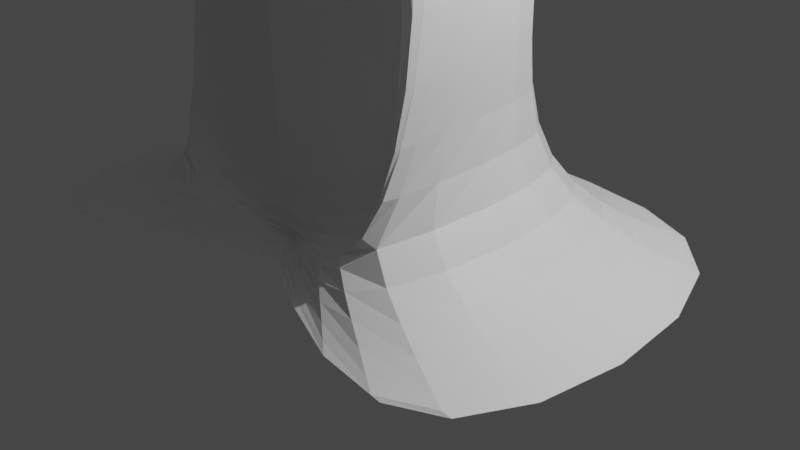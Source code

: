 # Source: mapletree.blend  (saved by Blender 3.4.6; exported with 4.5.12 LTS)
import bpy
from mathutils import Matrix  # noqa: F401  (used for matrix-valued properties, if any)

bpy.ops.wm.read_factory_settings(use_empty=True)
scene = bpy.context.scene
scene.name = 'Scene'

# ---- collections
col_collection = bpy.data.collections.new('Collection'); scene.collection.children.link(col_collection)

# ---- materials (node trees are filled in below, after node groups)
mat_material = bpy.data.materials.new('Material')
mat_material.alpha_threshold = 0.0
mat_material.use_transparent_shadow = False
mat_material.roughness = 0.5
mat_material.line_color = (0.0, 0.0, 0.0, 1.0)

# ---- material node trees
mat_material.use_nodes = True; mat_material.node_tree.nodes.clear()
_N = mat_material.node_tree.nodes; _L = mat_material.node_tree.links
n0 = _N.new('ShaderNodeOutputMaterial'); n0.name = 'Material Output'; n0.location = (300, 300)
n1 = _N.new('ShaderNodeBsdfPrincipled'); n1.name = 'Principled BSDF'; n1.location = (10, 300)
n1.distribution = 'GGX'
n1.subsurface_method = 'RANDOM_WALK_SKIN'
n1.inputs[3].default_value = 1.45
n1.inputs[27].default_value = (0.0, 0.0, 0.0, 1.0)
n1.inputs[28].default_value = 1.0
_L.new(n1.outputs[0], n0.inputs[0])
n0.is_active_output = True

# ---- world
world_world = bpy.data.worlds.new('World'); scene.world = world_world
world_world.use_nodes = True; world_world.node_tree.nodes.clear()
_N = world_world.node_tree.nodes; _L = world_world.node_tree.links
n0 = _N.new('ShaderNodeOutputWorld'); n0.name = 'World Output'; n0.location = (300, 300)
n1 = _N.new('ShaderNodeBackground'); n1.name = 'Background'; n1.location = (10, 300)
n1.inputs[0].default_value = (0.05088, 0.05088, 0.05088, 1.0)
_L.new(n1.outputs[0], n0.inputs[0])
n0.is_active_output = True
world_world.color = (0.05088, 0.05088, 0.05088)
world_world.use_sun_shadow = False
world_world.sun_shadow_jitter_overblur = 0.0

# ---- cameras
cam_camera = bpy.data.cameras.new('Camera')
cam_camera.clip_end = 100.0
cam_camera.ortho_scale = 7.314

# ---- lights
light_light = bpy.data.lights.new('Light', 'POINT')
light_light.transmission_factor = 0.0
light_light.energy = 1000.0
light_light.shadow_soft_size = 0.1
light_light.shadow_maximum_resolution = 0.006
light_light.use_absolute_resolution = True

# ---- meshes
me_cube = bpy.data.meshes.new('Cube')
me_cube.from_pydata([(0.0, 1.045, 2.289), (0.0, 1.038, 0.2889), (0.0, -1.274, 2.287), (0.0, -1.274, 0.2873), (-1.482, 0.6482, 2.429), (-1.309, 1.202, 0.6619), (-1.496, -1.04, 2.431), (-1.349, -2.192, 0.6651), (-3.221, 1.912, 0.04582), (-3.221, -3.202, 0.04582), (0.0, 1.912, 0.04582), (0.0, -1.541, 0.1237), (-3.682, 2.394, 0.04582), (-3.682, -3.685, 0.04582), (0.0, 2.394, 0.04582), (0.0, -1.78, 0.1237), (-1.526, -1.228, 0.4306), (-1.526, -1.228, 2.431), (0.0, -1.461, 2.287), (0.0, -1.461, 0.2873), (0.0, -1.449, 5.408), (-1.335, -1.162, 5.584), (0.0, 1.393, 5.41), (-1.318, 0.9074, 5.582), (0.0, -1.679, 5.408), (-1.371, -1.392, 5.584), (0.0, -1.576, 7.37), (-1.15, -1.252, 7.569), (0.0, 1.305, 8.142), (-0.7974, 1.062, 8.228), (0.0, -1.836, 7.37), (-1.191, -1.512, 7.569), (0.0, -1.321, 9.968), (-1.012, -1.098, 10.11), (0.0, 0.9774, 9.292), (-0.7389, 0.8091, 9.351), (0.0, -1.501, 9.968), (-1.04, -1.277, 10.11), (0.0, -1.593, 10.77), (-1.177, -1.255, 10.97), (0.0, 1.875, 9.746), (-0.7644, 1.621, 9.835), (0.0, -1.864, 10.77), (-1.219, -1.527, 10.97), (0.0, -1.712, 11.15), (-1.772, -1.374, 11.36), (0.0, 1.756, 10.13), (-1.359, 1.502, 10.22), (0.0, -1.983, 11.15), (-1.814, -1.645, 11.36), (0.0, -0.9937, 15.7), (0.0, 2.199, 20.61), (0.0, 2.474, 14.68), (0.0, -1.265, 15.7), (0.0, 1.412, 20.84), (-8.967, -0.7682, 11.37), (-9.379, -3.645, 12.51), (0.0, -4.253, 12.3), (-9.422, -3.916, 12.51), (-8.883, -2.927, 17.06), (0.0, -3.535, 16.85), (-8.926, -3.198, 17.06), (-2.735, 6.447, 9.557), (0.0, 6.701, 9.468), (0.0, 7.419, 14.02), (-9.847, 4.895, 15.26), (-10.34, 4.176, 10.71), (0.0, 0.01197, 20.91), (-0.2371, -7.233, 17.78), (0.0, 3.48, 19.89), (-9.826, -7.613, 13.44), (0.0, -0.2591, 20.91), (-0.2371, -7.951, 13.23), (-8.355, -1.921, 22.27), (-7.943, 0.9557, 21.13), (0.0, -2.53, 22.06), (-8.397, -2.192, 22.27), (-1.711, 8.171, 19.32), (0.0, 8.425, 19.23), (-9.319, 5.9, 20.47), (0.0, 1.351, 20.84), (0.0, 0.8355, 21.1), (0.0, 3.32, 20.46), (-9.33, -6.895, 17.99), (-8.802, -5.889, 23.2), (-0.2371, -6.227, 22.99), (-3.294, 10.0, 16.7), (-3.57, 9.48, 13.98), (-7.536, 8.296, 14.58), (-7.261, 8.82, 17.3), (0.07107, 8.015, 14.55), (0.07107, 8.539, 17.27), (-3.828, 9.105, 11.61), (0.07107, 7.64, 12.18), (-7.795, 7.921, 12.21), (0.0, 1.232, 23.03), (0.0, -2.133, 23.99), (-1.59, 8.567, 21.25), (-9.197, 6.297, 22.4), (0.0, 8.821, 21.16), (0.0, 3.717, 22.39), (-8.234, -1.524, 24.2), (-7.821, 1.352, 23.06), (-8.276, -1.795, 24.2), (0.0, 1.809, 22.77), (0.0, 2.595, 22.54), (0.0, 1.747, 22.77), (0.0, 1.791, 22.92), (0.0, 0.004522, 23.43), (-11.87, 1.329, 13.7), (-2.265, 5.684, 21.97), (-6.303, 4.479, 22.59), (-11.3, -3.281, 14.76), (0.0, 5.818, 21.93), (0.0, 3.109, 22.58), (-5.791, 0.3276, 23.54), (-5.572, 1.854, 22.94), (-5.814, 0.1837, 23.54), (-10.77, -1.162, 16.77), (-11.06, -1.585, 14.09), (0.0, 2.096, 22.78), (-11.01, -2.857, 17.44), (0.0, 2.514, 22.66), (-10.7, -2.265, 20.52), (0.0, 2.064, 22.78), (-11.27, 2.345, 19.45), (-11.58, 1.752, 16.38), (0.0, 2.532, 24.95), (0.0, 1.618, 25.21), (-2.54, 3.19, 24.78), (-2.292, 4.522, 24.46), (-4.356, 3.906, 24.78), (-3.008, 3.05, 24.85), (0.0, 4.591, 24.44), (0.0, 3.206, 24.77), (-4.095, 1.784, 25.26), (-3.983, 2.564, 24.96), (-4.106, 1.71, 25.26), (-2.949, 2.569, 24.96), (-2.951, 2.552, 24.96), (0.0, 2.688, 24.88), (-2.481, 2.709, 24.89), (0.0, 2.901, 24.81), (-2.455, 2.886, 24.82), (0.0, 2.671, 24.88), (-2.483, 2.692, 24.89), (-2.923, 2.746, 24.89), (-10.46, -0.5693, 19.84), (1.482, 0.6482, 2.429), (1.309, 1.202, 0.6619), (1.496, -1.04, 2.431), (1.349, -2.192, 0.6651), (3.221, 1.912, 0.04582), (3.221, -3.202, 0.04582), (3.682, 2.394, 0.04582), (3.682, -3.685, 0.04582), (1.526, -1.228, 0.4306), (1.526, -1.228, 2.431), (1.335, -1.162, 5.584), (1.318, 0.9074, 5.582), (1.371, -1.392, 5.584), (1.15, -1.252, 7.569), (0.7974, 1.062, 8.228), (1.191, -1.512, 7.569), (1.012, -1.098, 10.11), (0.7389, 0.8091, 9.351), (1.04, -1.277, 10.11), (1.177, -1.255, 10.97), (0.7644, 1.621, 9.835), (1.219, -1.527, 10.97), (1.772, -1.374, 11.36), (1.359, 1.502, 10.22), (1.814, -1.645, 11.36), (8.967, -0.7682, 11.37), (9.379, -3.645, 12.51), (9.422, -3.916, 12.51), (8.883, -2.927, 17.06), (8.926, -3.198, 17.06), (2.735, 6.447, 9.557), (9.847, 4.895, 15.26), (10.34, 4.176, 10.71), (9.589, -8.872, 13.39), (8.355, -1.921, 22.27), (7.943, 0.9557, 21.13), (8.397, -2.192, 22.27), (1.711, 8.171, 19.32), (9.319, 5.9, 20.47), (9.093, -8.154, 17.94), (8.565, -7.148, 23.15), (3.365, 8.407, 17.31), (3.641, 7.883, 14.6), (7.608, 6.699, 15.2), (7.332, 7.223, 17.91), (3.899, 7.508, 12.22), (7.866, 6.324, 12.82), (1.59, 8.567, 21.25), (9.197, 6.297, 22.4), (8.234, -1.524, 24.2), (7.821, 1.352, 23.06), (8.276, -1.795, 24.2), (12.42, 2.66, 13.3), (2.265, 5.684, 21.97), (6.303, 4.479, 22.59), (11.85, -1.95, 14.36), (5.791, 0.3276, 23.54), (5.572, 1.854, 22.94), (5.814, 0.1837, 23.54), (11.31, 0.1688, 16.37), (11.6, -0.2545, 13.69), (11.56, -1.527, 17.04), (11.24, -0.9338, 20.11), (11.81, 3.676, 19.05), (12.12, 3.083, 15.98), (2.54, 3.19, 24.78), (2.292, 4.522, 24.46), (4.356, 3.906, 24.78), (3.008, 3.05, 24.85), (4.095, 1.784, 25.26), (3.983, 2.564, 24.96), (4.106, 1.71, 25.26), (2.949, 2.569, 24.96), (2.951, 2.552, 24.96), (2.481, 2.709, 24.89), (2.455, 2.886, 24.82), (2.483, 2.692, 24.89), (2.923, 2.746, 24.89), (11.0, 0.7615, 19.44), (-1.835, -2.614, 11.59), (-2.464, -2.497, 11.67), (-1.835, -3.402, 11.99), (-5.103, -3.285, 12.07)], [], [(17, 18, 24, 25), (7, 3, 19, 16), (7, 6, 4, 5), (3, 7, 9, 11), (1, 0, 2, 3), (5, 4, 0, 1), (10, 11, 15, 14), (7, 5, 8, 9), (1, 3, 11, 10), (5, 1, 10, 8), (12, 14, 15, 13), (8, 10, 14, 12), (11, 9, 13, 15), (9, 8, 12, 13), (19, 18, 17, 16), (0, 4, 23, 22), (3, 2, 18, 19), (6, 7, 16, 17), (22, 23, 29, 28), (21, 25, 31, 27), (18, 2, 20, 24), (4, 6, 21, 23), (2, 0, 22, 20), (6, 17, 25, 21), (31, 30, 36, 37), (30, 26, 32, 36), (20, 22, 28, 26), (24, 20, 26, 30), (25, 24, 30, 31), (23, 21, 27, 29), (34, 35, 41, 40), (33, 37, 43, 39), (29, 27, 33, 35), (27, 31, 37, 33), (28, 29, 35, 34), (26, 28, 34, 32), (41, 39, 45, 47), (43, 42, 48, 49), (32, 34, 40, 38), (36, 32, 38, 42), (37, 36, 42, 43), (35, 33, 39, 41), (44, 46, 52, 50), (74, 79, 125, 147), (39, 43, 49, 45), (40, 41, 47, 46), (38, 40, 46, 44), (42, 38, 44, 48), (60, 53, 71, 75), (64, 63, 93, 90), (48, 44, 50, 53), (59, 61, 76, 73), (48, 53, 60, 57), (50, 52, 69, 67), (61, 58, 70, 83), (65, 66, 109, 126), (56, 58, 61, 59), (49, 48, 227, 228), (47, 45, 56, 55), (46, 47, 62, 63), (52, 64, 78, 69), (45, 49, 58, 56), (78, 64, 90, 91), (66, 65, 88, 94), (52, 46, 63, 64), (47, 55, 66, 62), (76, 61, 83, 84), (55, 56, 112, 119), (71, 67, 54, 80), (75, 71, 80, 81), (74, 73, 101, 102), (67, 69, 51, 54), (69, 78, 82, 51), (80, 54, 104, 106), (53, 50, 67, 71), (79, 77, 86, 89), (59, 73, 123, 121), (77, 79, 98, 97), (81, 80, 106, 95), (82, 78, 99, 100), (73, 76, 103, 101), (54, 51, 105, 104), (51, 82, 100, 105), (78, 77, 97, 99), (79, 74, 102, 98), (75, 81, 95, 96), (76, 75, 96, 103), (70, 72, 68, 83), (83, 68, 85, 84), (60, 75, 85, 68), (58, 57, 72, 70), (57, 60, 68, 72), (75, 76, 84, 85), (87, 88, 89, 86), (93, 92, 87, 90), (87, 92, 94, 88), (90, 87, 86, 91), (63, 62, 92, 93), (65, 79, 89, 88), (62, 66, 94, 92), (77, 78, 91, 86), (103, 96, 108, 117), (99, 97, 110, 113), (106, 104, 120, 124), (98, 102, 116, 111), (102, 101, 115, 116), (95, 106, 124, 107), (96, 95, 107, 108), (100, 99, 113, 114), (104, 105, 122, 120), (105, 100, 114, 122), (101, 103, 117, 115), (97, 98, 111, 110), (118, 121, 123, 147), (107, 124, 144, 127), (108, 107, 127, 128), (114, 113, 133, 134), (120, 122, 142, 140), (122, 114, 134, 142), (115, 117, 137, 135), (110, 111, 131, 130), (117, 108, 128, 137), (113, 110, 130, 133), (124, 120, 140, 144), (111, 116, 136, 131), (116, 115, 135, 136), (136, 135, 138, 146), (130, 131, 132, 129), (135, 137, 139, 138), (146, 143, 129, 132), (142, 143, 141, 140), (140, 141, 145, 144), (145, 141, 138, 139), (141, 143, 146, 138), (144, 145, 139, 127), (143, 142, 134, 129), (137, 128, 127, 139), (131, 136, 146, 132), (133, 130, 129, 134), (119, 112, 121, 118), (119, 118, 126, 109), (126, 118, 147, 125), (73, 74, 147, 123), (79, 65, 126, 125), (56, 59, 121, 112), (66, 55, 119, 109), (157, 160, 24, 18), (151, 156, 19, 3), (151, 149, 148, 150), (3, 11, 153, 151), (149, 1, 0, 148), (151, 153, 152, 149), (149, 152, 10, 1), (154, 155, 15, 14), (152, 154, 14, 10), (11, 15, 155, 153), (153, 155, 154, 152), (19, 156, 157, 18), (0, 22, 159, 148), (150, 157, 156, 151), (22, 28, 162, 159), (158, 161, 163, 160), (148, 159, 158, 150), (150, 158, 160, 157), (163, 166, 36, 30), (160, 163, 30, 24), (159, 162, 161, 158), (34, 40, 168, 165), (164, 167, 169, 166), (162, 165, 164, 161), (161, 164, 166, 163), (28, 34, 165, 162), (168, 171, 170, 167), (169, 172, 48, 42), (166, 169, 42, 36), (165, 168, 167, 164), (183, 226, 211, 186), (167, 170, 172, 169), (40, 46, 171, 168), (176, 182, 184, 177), (177, 187, 181, 175), (179, 212, 200, 180), (174, 176, 177, 175), (172, 175, 57, 48), (171, 173, 174, 170), (46, 63, 178, 171), (170, 174, 175, 172), (180, 194, 191, 179), (171, 178, 180, 173), (184, 188, 187, 177), (173, 208, 203, 174), (183, 198, 197, 182), (186, 192, 189, 185), (176, 209, 210, 182), (185, 195, 196, 186), (182, 197, 199, 184), (78, 99, 195, 185), (186, 196, 198, 183), (184, 199, 96, 75), (181, 187, 68, 72), (187, 188, 85, 68), (175, 181, 72, 57), (75, 85, 188, 184), (190, 189, 192, 191), (93, 90, 190, 193), (190, 191, 194, 193), (90, 91, 189, 190), (63, 93, 193, 178), (179, 191, 192, 186), (178, 193, 194, 180), (185, 189, 91, 78), (199, 206, 108, 96), (99, 113, 201, 195), (196, 202, 205, 198), (198, 205, 204, 197), (197, 204, 206, 199), (195, 201, 202, 196), (207, 226, 210, 209), (204, 217, 219, 206), (201, 214, 215, 202), (206, 219, 128, 108), (113, 133, 214, 201), (202, 215, 218, 205), (205, 218, 217, 204), (218, 225, 220, 217), (214, 213, 216, 215), (217, 220, 221, 219), (225, 216, 213, 223), (142, 140, 222, 223), (140, 144, 224, 222), (224, 221, 220, 222), (222, 220, 225, 223), (144, 127, 221, 224), (223, 213, 134, 142), (219, 221, 127, 128), (215, 216, 225, 218), (133, 134, 213, 214), (208, 207, 209, 203), (208, 200, 212, 207), (212, 211, 226, 207), (182, 210, 226, 183), (186, 211, 212, 179), (174, 203, 209, 176), (180, 200, 208, 173), (228, 227, 229, 230), (57, 58, 230, 229), (58, 49, 228, 230), (48, 57, 229, 227)])
_uv = me_cube.uv_layers.new(name='UVMap')
_uv.uv.foreach_set('vector', [0.625, 1.0, 0.625, 0.75, 0.625, 0.75, 0.625, 1.0, 0.375, 1.0, 0.375, 0.75, 0.375, 0.75, 0.375, 1.0, 0.375, 0.0, 0.625, 0.0, 0.625, 0.25, 0.375, 0.25, 0.375, 0.75, 0.375, 1.0, 0.375, 1.0, 0.375, 0.75, 0.375, 0.5, 0.625, 0.5, 0.625, 0.75, 0.375, 0.75, 0.375, 0.25, 0.625, 0.25, 0.625, 0.5, 0.375, 0.5, 0.375, 0.5, 0.375, 0.75, 0.375, 0.75, 0.375, 0.5, 0.375, 0.0, 0.375, 0.25, 0.375, 0.25, 0.375, 0.0, 0.375, 0.5, 0.375, 0.75, 0.375, 0.75, 0.375, 0.5, 0.375, 0.25, 0.375, 0.5, 0.375, 0.5, 0.375, 0.25, 0.125, 0.5, 0.375, 0.5, 0.375, 0.75, 0.125, 0.75, 0.375, 0.25, 0.375, 0.5, 0.375, 0.5, 0.375, 0.25, 0.375, 0.75, 0.375, 1.0, 0.375, 1.0, 0.375, 0.75, 0.375, 0.0, 0.375, 0.25, 0.375, 0.25, 0.375, 0.0, 0.375, 0.75, 0.625, 0.75, 0.625, 1.0, 0.375, 1.0, 0.625, 0.5, 0.625, 0.25, 0.625, 0.25, 0.625, 0.5, 0.375, 0.75, 0.625, 0.75, 0.625, 0.75, 0.375, 0.75, 0.625, 0.0, 0.375, 0.0, 0.375, 0.0, 0.625, 0.0, 0.625, 0.5, 0.625, 0.25, 0.625, 0.25, 0.625, 0.5, 0.625, 0.0, 0.625, 0.0, 0.625, 0.0, 0.625, 0.0, 0.625, 0.75, 0.625, 0.75, 0.625, 0.75, 0.625, 0.75, 0.625, 0.25, 0.625, 0.0, 0.625, 0.0, 0.625, 0.25, 0.625, 0.75, 0.625, 0.5, 0.625, 0.5, 0.625, 0.75, 0.625, 0.0, 0.625, 0.0, 0.625, 0.0, 0.625, 0.0, 0.625, 1.0, 0.625, 0.75, 0.625, 0.75, 0.625, 1.0, 0.625, 0.75, 0.625, 0.75, 0.625, 0.75, 0.625, 0.75, 0.625, 0.75, 0.625, 0.5, 0.625, 0.5, 0.625, 0.75, 0.625, 0.75, 0.625, 0.75, 0.625, 0.75, 0.625, 0.75, 0.625, 1.0, 0.625, 0.75, 0.625, 0.75, 0.625, 1.0, 0.625, 0.25, 0.625, 0.0, 0.625, 0.0, 0.625, 0.25, 0.625, 0.5, 0.625, 0.25, 0.625, 0.25, 0.625, 0.5, 0.625, 0.0, 0.625, 0.0, 0.625, 0.0, 0.625, 0.0, 0.625, 0.25, 0.625, 0.0, 0.625, 0.0, 0.625, 0.25, 0.625, 0.0, 0.625, 0.0, 0.625, 0.0, 0.625, 0.0, 0.625, 0.5, 0.625, 0.25, 0.625, 0.25, 0.625, 0.5, 0.625, 0.75, 0.625, 0.5, 0.625, 0.5, 0.625, 0.75, 0.625, 0.25, 0.625, 0.0, 0.625, 0.0, 0.625, 0.25, 0.625, 1.0, 0.625, 0.75, 0.625, 0.75, 0.625, 1.0, 0.625, 0.75, 0.625, 0.5, 0.625, 0.5, 0.625, 0.75, 0.625, 0.75, 0.625, 0.75, 0.625, 0.75, 0.625, 0.75, 0.625, 1.0, 0.625, 0.75, 0.625, 0.75, 0.625, 1.0, 0.625, 0.25, 0.625, 0.0, 0.625, 0.0, 0.625, 0.25, 0.625, 0.75, 0.625, 0.5, 0.625, 0.5, 0.625, 0.75, 0.625, 0.25, 0.625, 0.25, 0.625, 0.25, 0.625, 0.25, 0.625, 0.0, 0.625, 0.0, 0.625, 0.0, 0.625, 0.0, 0.625, 0.5, 0.625, 0.25, 0.625, 0.25, 0.625, 0.5, 0.625, 0.75, 0.625, 0.5, 0.625, 0.5, 0.625, 0.75, 0.625, 0.75, 0.625, 0.75, 0.625, 0.75, 0.625, 0.75, 0.625, 0.75, 0.625, 0.75, 0.625, 0.75, 0.625, 0.75, 0.625, 0.5, 0.625, 0.5, 0.625, 0.5, 0.625, 0.5, 0.625, 0.75, 0.625, 0.75, 0.625, 0.75, 0.625, 0.75, 0.625, 0.0, 0.625, 0.0, 0.625, 0.0, 0.625, 0.0, 0.625, 0.75, 0.625, 0.75, 0.625, 0.75, 0.625, 0.75, 0.625, 0.75, 0.625, 0.5, 0.625, 0.5, 0.625, 0.75, 0.625, 0.0, 0.625, 0.0, 0.625, 0.0, 0.625, 0.0, 0.625, 0.25, 0.625, 0.25, 0.625, 0.25, 0.625, 0.25, 0.625, 0.0, 0.625, 0.0, 0.625, 0.0, 0.625, 0.0, 0.625, 1.0, 0.625, 0.75, 0.625, 0.75, 0.625, 1.0, 0.625, 0.25, 0.625, 0.0, 0.625, 0.0, 0.625, 0.25, 0.625, 0.5, 0.625, 0.25, 0.625, 0.25, 0.625, 0.5, 0.625, 0.5, 0.625, 0.5, 0.625, 0.5, 0.625, 0.5, 0.625, 0.0, 0.625, 0.0, 0.625, 0.0, 0.625, 0.0, 0.625, 0.5, 0.625, 0.5, 0.625, 0.5, 0.625, 0.5, 0.625, 0.25, 0.625, 0.25, 0.625, 0.25, 0.625, 0.25, 0.625, 0.5, 0.625, 0.5, 0.625, 0.5, 0.625, 0.5, 0.625, 0.25, 0.625, 0.25, 0.625, 0.25, 0.625, 0.25, 0.625, 0.0, 0.625, 0.0, 0.625, 0.0, 0.625, 0.0, 0.625, 0.25, 0.625, 0.0, 0.625, 0.0, 0.625, 0.25, 0.625, 0.75, 0.625, 0.75, 0.625, 0.75, 0.625, 0.75, 0.625, 0.75, 0.625, 0.75, 0.625, 0.75, 0.625, 0.75, 0.625, 0.25, 0.625, 0.0, 0.625, 0.0, 0.625, 0.25, 0.625, 0.75, 0.625, 0.5, 0.625, 0.5, 0.625, 0.75, 0.625, 0.5, 0.625, 0.5, 0.625, 0.5, 0.625, 0.5, 0.625, 0.75, 0.625, 0.75, 0.625, 0.75, 0.625, 0.75, 0.625, 0.75, 0.625, 0.75, 0.625, 0.75, 0.625, 0.75, 0.625, 0.25, 0.625, 0.25, 0.625, 0.25, 0.625, 0.25, 0.625, 0.0, 0.625, 0.0, 0.625, 0.0, 0.625, 0.0, 0.625, 0.25, 0.625, 0.25, 0.625, 0.25, 0.625, 0.25, 0.625, 0.75, 0.625, 0.75, 0.625, 0.75, 0.625, 0.75, 0.625, 0.5, 0.625, 0.5, 0.625, 0.5, 0.625, 0.5, 0.625, 0.0, 0.625, 0.0, 0.625, 0.0, 0.625, 0.0, 0.625, 0.75, 0.625, 0.5, 0.625, 0.5, 0.625, 0.75, 0.625, 0.5, 0.625, 0.5, 0.625, 0.5, 0.625, 0.5, 0.625, 0.5, 0.625, 0.25, 0.625, 0.25, 0.625, 0.5, 0.625, 0.25, 0.625, 0.25, 0.625, 0.25, 0.625, 0.25, 0.625, 0.75, 0.625, 0.75, 0.625, 0.75, 0.625, 0.75, 0.625, 1.0, 0.625, 0.75, 0.625, 0.75, 0.625, 1.0, 0.625, 1.0, 0.625, 0.75, 0.625, 0.75, 0.625, 1.0, 0.625, 1.0, 0.625, 0.75, 0.625, 0.75, 0.625, 1.0, 0.625, 0.75, 0.625, 0.75, 0.625, 0.75, 0.625, 0.75, 0.625, 1.0, 0.625, 0.75, 0.625, 0.75, 0.625, 1.0, 0.625, 0.75, 0.625, 0.75, 0.625, 0.75, 0.625, 0.75, 0.625, 0.75, 0.625, 1.0, 0.625, 1.0, 0.625, 0.75, 0.625, 0.25, 0.625, 0.25, 0.625, 0.25, 0.625, 0.25, 0.625, 0.5, 0.625, 0.25, 0.625, 0.25, 0.625, 0.5, 0.625, 0.25, 0.625, 0.25, 0.625, 0.25, 0.625, 0.25, 0.625, 0.5, 0.625, 0.25, 0.625, 0.25, 0.625, 0.5, 0.625, 0.5, 0.625, 0.25, 0.625, 0.25, 0.625, 0.5, 0.625, 0.25, 0.625, 0.25, 0.625, 0.25, 0.625, 0.25, 0.625, 0.25, 0.625, 0.25, 0.625, 0.25, 0.625, 0.25, 0.625, 0.25, 0.625, 0.5, 0.625, 0.5, 0.625, 0.25, 0.625, 1.0, 0.625, 0.75, 0.625, 0.75, 0.625, 1.0, 0.625, 0.5, 0.625, 0.25, 0.625, 0.25, 0.625, 0.5, 0.625, 0.75, 0.625, 0.75, 0.625, 0.75, 0.625, 0.75, 0.625, 0.25, 0.625, 0.25, 0.625, 0.25, 0.625, 0.25, 0.625, 0.25, 0.625, 0.0, 0.625, 0.0, 0.625, 0.25, 0.625, 0.75, 0.625, 0.75, 0.625, 0.75, 0.625, 0.75, 0.625, 0.75, 0.625, 0.75, 0.625, 0.75, 0.625, 0.75, 0.625, 0.5, 0.625, 0.5, 0.625, 0.5, 0.625, 0.5, 0.625, 0.75, 0.625, 0.5, 0.625, 0.5, 0.625, 0.75, 0.625, 0.5, 0.625, 0.5, 0.625, 0.5, 0.625, 0.5, 0.625, 0.0, 0.625, 0.0, 0.625, 0.0, 0.625, 0.0, 0.625, 0.25, 0.625, 0.25, 0.625, 0.25, 0.625, 0.25, 0.625, 0.25, 0.625, 0.0, 0.625, 0.0, 0.625, 0.25, 0.625, 0.75, 0.625, 0.75, 0.625, 0.75, 0.625, 0.75, 0.625, 0.75, 0.625, 0.75, 0.625, 0.75, 0.625, 0.75, 0.625, 0.5, 0.625, 0.5, 0.625, 0.5, 0.625, 0.5, 0.625, 0.75, 0.625, 0.5, 0.625, 0.5, 0.625, 0.75, 0.625, 0.5, 0.625, 0.5, 0.625, 0.5, 0.625, 0.5, 0.625, 0.0, 0.625, 0.0, 0.625, 0.0, 0.625, 0.0, 0.625, 0.25, 0.625, 0.25, 0.625, 0.25, 0.625, 0.25, 0.625, 1.0, 0.625, 0.75, 0.625, 0.75, 0.625, 1.0, 0.625, 0.5, 0.625, 0.25, 0.625, 0.25, 0.625, 0.5, 0.625, 0.75, 0.625, 0.75, 0.625, 0.75, 0.625, 0.75, 0.625, 0.25, 0.625, 0.25, 0.625, 0.25, 0.625, 0.25, 0.625, 0.25, 0.625, 0.0, 0.625, 0.0, 0.625, 0.25, 0.625, 0.25, 0.625, 0.0, 0.625, 0.0, 0.625, 0.25, 0.625, 0.25, 0.625, 0.25, 0.625, 0.25, 0.625, 0.25, 0.625, 0.0, 0.625, 0.0, 0.625, 0.0, 0.625, 0.0, 0.875, 0.5, 0.875, 0.5, 0.875, 0.5, 0.875, 0.5, 0.625, 0.5, 0.875, 0.5, 0.875, 0.75, 0.625, 0.75, 0.625, 0.75, 0.875, 0.75, 0.875, 0.75, 0.625, 0.75, 0.875, 0.75, 0.875, 0.75, 0.875, 0.75, 0.875, 0.75, 0.875, 0.75, 0.875, 0.5, 0.875, 0.5, 0.875, 0.75, 0.625, 0.75, 0.875, 0.75, 0.875, 0.75, 0.625, 0.75, 0.875, 0.5, 0.625, 0.5, 0.625, 0.5, 0.875, 0.5, 0.625, 1.0, 0.625, 0.75, 0.625, 0.75, 0.625, 1.0, 0.625, 0.25, 0.625, 0.25, 0.625, 0.25, 0.625, 0.25, 0.625, 0.5, 0.625, 0.25, 0.625, 0.25, 0.625, 0.5, 0.625, 0.25, 0.625, 0.0, 0.625, 0.0, 0.625, 0.25, 0.625, 0.25, 0.625, 0.25, 0.625, 0.25, 0.625, 0.25, 0.625, 0.25, 0.625, 0.25, 0.625, 0.25, 0.625, 0.25, 0.625, 0.0, 0.625, 0.25, 0.625, 0.25, 0.625, 0.0, 0.625, 0.25, 0.625, 0.25, 0.625, 0.25, 0.625, 0.25, 0.625, 0.0, 0.625, 0.0, 0.625, 0.0, 0.625, 0.0, 0.625, 0.25, 0.625, 0.25, 0.625, 0.25, 0.625, 0.25, 0.625, 1.0, 0.625, 1.0, 0.625, 0.75, 0.625, 0.75, 0.375, 1.0, 0.375, 1.0, 0.375, 0.75, 0.375, 0.75, 0.375, 0.0, 0.375, 0.25, 0.625, 0.25, 0.625, 0.0, 0.375, 0.75, 0.375, 0.75, 0.375, 1.0, 0.375, 1.0, 0.375, 0.25, 0.375, 0.5, 0.625, 0.5, 0.625, 0.25, 0.375, 0.0, 0.375, 0.0, 0.375, 0.25, 0.375, 0.25, 0.375, 0.25, 0.375, 0.25, 0.375, 0.5, 0.375, 0.5, 0.125, 0.5, 0.125, 0.75, 0.375, 0.75, 0.375, 0.5, 0.375, 0.25, 0.375, 0.25, 0.375, 0.5, 0.375, 0.5, 0.375, 0.75, 0.375, 0.75, 0.375, 1.0, 0.375, 1.0, 0.375, 0.0, 0.375, 0.0, 0.375, 0.25, 0.375, 0.25, 0.375, 0.75, 0.375, 1.0, 0.625, 1.0, 0.625, 0.75, 0.625, 0.5, 0.625, 0.5, 0.625, 0.25, 0.625, 0.25, 0.625, 0.0, 0.625, 0.0, 0.375, 0.0, 0.375, 0.0, 0.625, 0.5, 0.625, 0.5, 0.625, 0.25, 0.625, 0.25, 0.625, 0.0, 0.625, 0.0, 0.625, 0.0, 0.625, 0.0, 0.625, 0.25, 0.625, 0.25, 0.625, 0.0, 0.625, 0.0, 0.625, 0.0, 0.625, 0.0, 0.625, 0.0, 0.625, 0.0, 0.625, 1.0, 0.625, 1.0, 0.625, 0.75, 0.625, 0.75, 0.625, 1.0, 0.625, 1.0, 0.625, 0.75, 0.625, 0.75, 0.625, 0.25, 0.625, 0.25, 0.625, 0.0, 0.625, 0.0, 0.625, 0.5, 0.625, 0.5, 0.625, 0.25, 0.625, 0.25, 0.625, 0.0, 0.625, 0.0, 0.625, 0.0, 0.625, 0.0, 0.625, 0.25, 0.625, 0.25, 0.625, 0.0, 0.625, 0.0, 0.625, 0.0, 0.625, 0.0, 0.625, 0.0, 0.625, 0.0, 0.625, 0.5, 0.625, 0.5, 0.625, 0.25, 0.625, 0.25, 0.625, 0.25, 0.625, 0.25, 0.625, 0.0, 0.625, 0.0, 0.625, 1.0, 0.625, 1.0, 0.625, 0.75, 0.625, 0.75, 0.625, 1.0, 0.625, 1.0, 0.625, 0.75, 0.625, 0.75, 0.625, 0.25, 0.625, 0.25, 0.625, 0.0, 0.625, 0.0, 0.625, 0.25, 0.625, 0.25, 0.625, 0.25, 0.625, 0.25, 0.625, 0.0, 0.625, 0.0, 0.625, 0.0, 0.625, 0.0, 0.625, 0.5, 0.625, 0.5, 0.625, 0.25, 0.625, 0.25, 0.625, 0.0, 0.625, 0.0, 0.625, 0.0, 0.625, 0.0, 0.625, 0.0, 0.625, 0.0, 0.625, 0.0, 0.625, 0.0, 0.625, 0.25, 0.625, 0.25, 0.625, 0.25, 0.625, 0.25, 0.625, 0.0, 0.625, 0.0, 0.625, 0.0, 0.625, 0.0, 0.625, 1.0, 0.625, 1.0, 0.625, 0.75, 0.625, 0.75, 0.625, 0.25, 0.625, 0.25, 0.625, 0.0, 0.625, 0.0, 0.625, 0.5, 0.625, 0.5, 0.625, 0.25, 0.625, 0.25, 0.625, 0.0, 0.625, 0.0, 0.625, 0.0, 0.625, 0.0, 0.625, 0.25, 0.625, 0.25, 0.625, 0.25, 0.625, 0.25, 0.625, 0.25, 0.625, 0.25, 0.625, 0.25, 0.625, 0.25, 0.625, 0.0, 0.625, 0.0, 0.625, 0.0, 0.625, 0.0, 0.625, 0.25, 0.625, 0.25, 0.625, 0.0, 0.625, 0.0, 0.625, 0.25, 0.625, 0.25, 0.625, 0.0, 0.625, 0.0, 0.625, 0.25, 0.625, 0.25, 0.625, 0.25, 0.625, 0.25, 0.625, 0.0, 0.625, 0.0, 0.625, 0.0, 0.625, 0.0, 0.625, 0.25, 0.625, 0.25, 0.625, 0.25, 0.625, 0.25, 0.625, 0.0, 0.625, 0.0, 0.625, 0.0, 0.625, 0.0, 0.625, 0.5, 0.625, 0.5, 0.625, 0.25, 0.625, 0.25, 0.625, 0.25, 0.625, 0.25, 0.625, 0.25, 0.625, 0.25, 0.625, 1.0, 0.625, 1.0, 0.625, 0.75, 0.625, 0.75, 0.625, 1.0, 0.625, 1.0, 0.625, 0.75, 0.625, 0.75, 0.625, 1.0, 0.625, 1.0, 0.625, 0.75, 0.625, 0.75, 0.625, 1.0, 0.625, 1.0, 0.625, 0.75, 0.625, 0.75, 0.625, 0.75, 0.625, 0.75, 0.625, 1.0, 0.625, 1.0, 0.625, 0.25, 0.625, 0.25, 0.625, 0.25, 0.625, 0.25, 0.625, 0.5, 0.625, 0.5, 0.625, 0.25, 0.625, 0.25, 0.625, 0.25, 0.625, 0.25, 0.625, 0.25, 0.625, 0.25, 0.625, 0.5, 0.625, 0.5, 0.625, 0.25, 0.625, 0.25, 0.625, 0.5, 0.625, 0.5, 0.625, 0.25, 0.625, 0.25, 0.625, 0.25, 0.625, 0.25, 0.625, 0.25, 0.625, 0.25, 0.625, 0.25, 0.625, 0.25, 0.625, 0.25, 0.625, 0.25, 0.625, 0.25, 0.625, 0.25, 0.625, 0.5, 0.625, 0.5, 0.625, 1.0, 0.625, 1.0, 0.625, 0.75, 0.625, 0.75, 0.625, 0.5, 0.625, 0.5, 0.625, 0.25, 0.625, 0.25, 0.625, 0.25, 0.625, 0.25, 0.625, 0.25, 0.625, 0.25, 0.625, 0.25, 0.625, 0.25, 0.625, 0.0, 0.625, 0.0, 0.625, 0.0, 0.625, 0.0, 0.625, 0.0, 0.625, 0.0, 0.625, 0.25, 0.625, 0.25, 0.625, 0.25, 0.625, 0.25, 0.625, 0.25, 0.625, 0.25, 0.625, 0.0, 0.625, 0.0, 0.625, 0.0, 0.625, 0.0, 0.625, 0.0, 0.625, 0.0, 0.625, 0.25, 0.625, 0.25, 0.625, 0.25, 0.625, 0.25, 0.625, 1.0, 0.625, 1.0, 0.625, 0.75, 0.625, 0.75, 0.625, 0.5, 0.625, 0.5, 0.625, 0.25, 0.625, 0.25, 0.625, 0.25, 0.625, 0.25, 0.625, 0.25, 0.625, 0.25, 0.625, 0.25, 0.625, 0.25, 0.625, 0.0, 0.625, 0.0, 0.625, 0.25, 0.625, 0.25, 0.625, 0.0, 0.625, 0.0, 0.625, 0.25, 0.625, 0.25, 0.625, 0.25, 0.625, 0.25, 0.625, 0.0, 0.625, 0.0, 0.625, 0.0, 0.625, 0.0, 0.875, 0.5, 0.875, 0.5, 0.875, 0.5, 0.875, 0.5, 0.625, 0.5, 0.625, 0.75, 0.875, 0.75, 0.875, 0.5, 0.625, 0.75, 0.625, 0.75, 0.875, 0.75, 0.875, 0.75, 0.875, 0.75, 0.875, 0.75, 0.875, 0.75, 0.875, 0.75, 0.875, 0.75, 0.875, 0.75, 0.875, 0.5, 0.875, 0.5, 0.625, 0.75, 0.625, 0.75, 0.875, 0.75, 0.875, 0.75, 0.875, 0.5, 0.875, 0.5, 0.625, 0.5, 0.625, 0.5, 0.625, 1.0, 0.625, 1.0, 0.625, 0.75, 0.625, 0.75, 0.625, 0.25, 0.625, 0.25, 0.625, 0.25, 0.625, 0.25, 0.625, 0.5, 0.625, 0.5, 0.625, 0.25, 0.625, 0.25, 0.625, 0.25, 0.625, 0.25, 0.625, 0.0, 0.625, 0.0, 0.625, 0.25, 0.625, 0.25, 0.625, 0.25, 0.625, 0.25, 0.625, 0.25, 0.625, 0.25, 0.625, 0.25, 0.625, 0.25, 0.625, 0.0, 0.625, 0.0, 0.625, 0.25, 0.625, 0.25, 0.625, 0.25, 0.625, 0.25, 0.625, 0.25, 0.625, 0.25, 0.625, 0.0, 0.625, 0.0, 0.625, 0.0, 0.625, 0.0, 0.625, 0.25, 0.625, 0.25, 0.625, 0.25, 0.625, 0.25, 0.625, 1.0, 0.625, 0.75, 0.625, 0.75, 0.625, 1.0, 0.625, 0.75, 0.625, 1.0, 0.625, 1.0, 0.625, 0.75, 0.625, 0.0, 0.625, 0.0, 0.625, 0.0, 0.625, 0.0, 0.625, 0.75, 0.625, 0.75, 0.625, 0.75, 0.625, 0.75])
me_cube.materials.append(mat_material)
me_cube.use_mirror_vertex_groups = False
me_cube.update()

# ---- objects
ob_cube = bpy.data.objects.new('Cube', me_cube)
ob_light = bpy.data.objects.new('Light', light_light)
ob_camera = bpy.data.objects.new('Camera', cam_camera)

# ---- transforms, parenting, visibility, modifiers, constraints
ob_cube.location = (0.0, 0.0, 0.0)
ob_cube.lock_rotations_4d = False
ob_cube.empty_display_type = 'ARROWS'
ob_cube.lineart.crease_threshold = 0.0
_m = ob_cube.modifiers.new('Subdivision', 'SUBSURF')
ob_light.location = (4.076, 1.005, 5.904)
ob_light.rotation_euler = (0.6503, 0.05522, 1.866)
ob_light.lock_rotations_4d = False
ob_light.empty_display_type = 'ARROWS'
ob_light.color = (0.0, 0.0, 0.0, 0.0)
ob_light.lineart.crease_threshold = 0.0
ob_camera.location = (7.359, -6.926, 4.958)
ob_camera.rotation_euler = (1.109, 0.0, 0.8149)
ob_camera.lock_rotations_4d = False
ob_camera.empty_display_type = 'ARROWS'
ob_camera.color = (0.0, 0.0, 0.0, 0.0)
ob_camera.display_type = 'WIRE'
ob_camera.lineart.crease_threshold = 0.0

# ---- collection membership
col_collection.objects.link(ob_cube)
col_collection.objects.link(ob_light)
col_collection.objects.link(ob_camera)

# ---- scene / render settings (as saved in the file)
scene.camera = ob_camera
scene.frame_start = 1; scene.frame_end = 250; scene.frame_set(1)
scene.render.engine = 'BLENDER_EEVEE_NEXT'
scene.cycles.sampling_pattern = 'TABULATED_SOBOL'
scene.cycles.use_light_tree = False
scene.view_settings.view_transform = 'Filmic'
bpy.context.view_layer.update()
